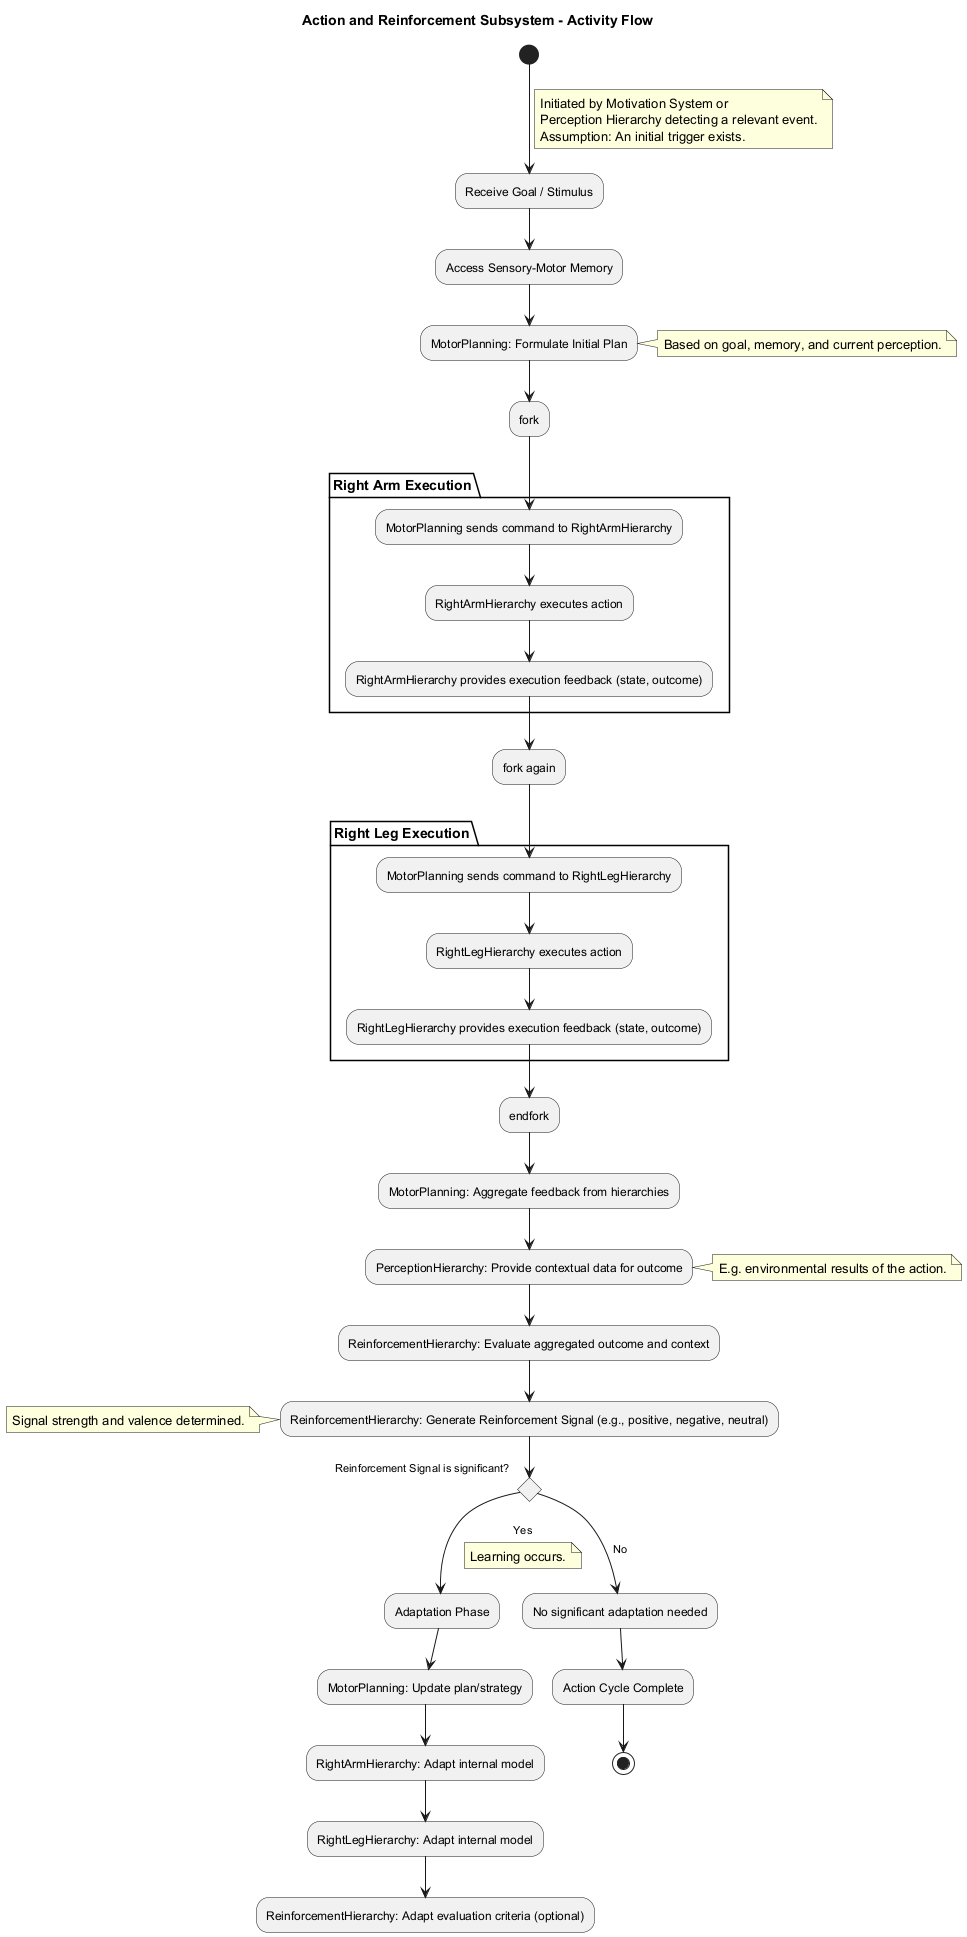

The diagram above was rendered by PlantUML. Its source (embedded in the PNG):
@startuml
title Action and Reinforcement Subsystem - Activity Flow

(*) --> "Receive Goal / Stimulus"
note on link
  Initiated by Motivation System or
  Perception Hierarchy detecting a relevant event.
  Assumption: An initial trigger exists.
end note

--> "Access Sensory-Motor Memory"
--> "MotorPlanning: Formulate Initial Plan"
note right: Based on goal, memory, and current perception.

--> fork
  partition "Right Arm Execution" {
    --> "MotorPlanning sends command to RightArmHierarchy"
    --> "RightArmHierarchy executes action"
    --> "RightArmHierarchy provides execution feedback (state, outcome)"
  }
--> fork again
  partition "Right Leg Execution" {
    --> "MotorPlanning sends command to RightLegHierarchy"
    --> "RightLegHierarchy executes action"
    --> "RightLegHierarchy provides execution feedback (state, outcome)"
  }
--> endfork

--> "MotorPlanning: Aggregate feedback from hierarchies"
--> "PerceptionHierarchy: Provide contextual data for outcome"
note right: E.g. environmental results of the action.

--> "ReinforcementHierarchy: Evaluate aggregated outcome and context"
--> "ReinforcementHierarchy: Generate Reinforcement Signal (e.g., positive, negative, neutral)"
note left: Signal strength and valence determined.

if "Reinforcement Signal is significant?" then
  --> [Yes] "Adaptation Phase"
  note on link: Learning occurs.
  --> "MotorPlanning: Update plan/strategy"
  --> "RightArmHierarchy: Adapt internal model"
  --> "RightLegHierarchy: Adapt internal model"
  --> "ReinforcementHierarchy: Adapt evaluation criteria (optional)"
else
  --> [No] "No significant adaptation needed"
endif

--> "Action Cycle Complete"
-->(*)

@enduml